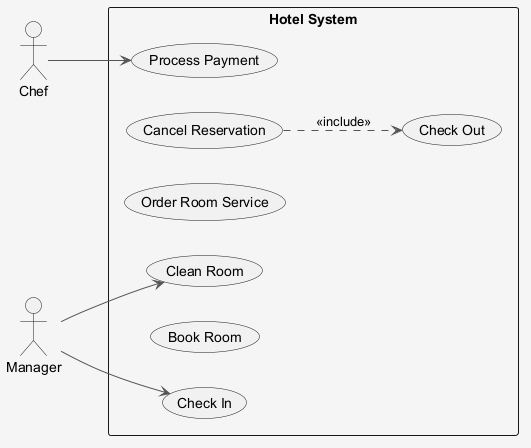

The diagram above was rendered by PlantUML. Its source (embedded in the PNG):
@startuml
skinparam shadowing false
skinparam backgroundColor #F5F5F5
skinparam ArrowColor #555555
left to right direction
actor "Chef" as Chef
actor "Manager" as Manager
rectangle "Hotel System" {
  usecase "Clean Room" as UC_CleanRoom
  usecase "Cancel Reservation" as UC_CancelReservation
  usecase "Order Room Service" as UC_OrderRoomService
  usecase "Check Out" as UC_CheckOut
  usecase "Process Payment" as UC_ProcessPayment
  usecase "Book Room" as UC_BookRoom
  usecase "Check In" as UC_CheckIn
}
Chef --> UC_ProcessPayment
Manager --> UC_CheckIn
Manager --> UC_CleanRoom
UC_CancelReservation ..> UC_CheckOut : <<include>>
@enduml